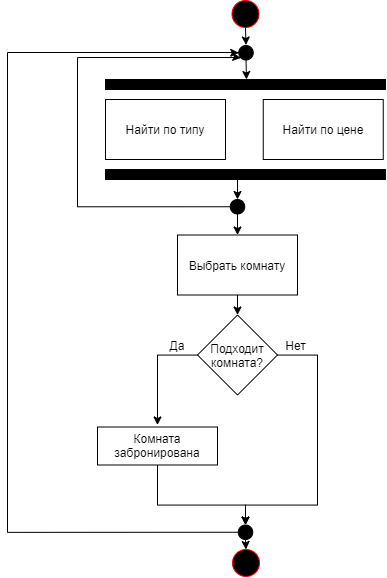

The diagram above was exported from draw.io. Its source (the exported page's mxGraphModel, read from the mxfile embedded in the PNG):
<mxGraphModel dx="2310" dy="-2640" grid="1" gridSize="10" guides="1" tooltips="1" connect="1" arrows="1" fold="1" page="1" pageScale="1" pageWidth="827" pageHeight="1169" math="0" shadow="0">
  <root>
    <mxCell id="0" />
    <mxCell id="1" parent="0" />
    <mxCell id="g7oPOK7HOOlNFbvauVt1-1" value="" style="ellipse;whiteSpace=wrap;html=1;aspect=fixed;fillColor=#000000;strokeColor=#ff0000;" vertex="1" parent="1">
      <mxGeometry x="-85.5" y="3631" width="27" height="27" as="geometry" />
    </mxCell>
    <mxCell id="g7oPOK7HOOlNFbvauVt1-2" value="" style="endArrow=classic;html=1;rounded=0;exitX=0.5;exitY=1;exitDx=0;exitDy=0;" edge="1" parent="1" source="g7oPOK7HOOlNFbvauVt1-1">
      <mxGeometry width="50" height="50" relative="1" as="geometry">
        <mxPoint x="-113.5" y="3913.5" as="sourcePoint" />
        <mxPoint x="-71.5" y="3675.5" as="targetPoint" />
      </mxGeometry>
    </mxCell>
    <mxCell id="g7oPOK7HOOlNFbvauVt1-3" value="" style="ellipse;whiteSpace=wrap;html=1;aspect=fixed;fillColor=#000000;strokeColor=#000000;" vertex="1" parent="1">
      <mxGeometry x="-78.75" y="3676" width="14.5" height="14.5" as="geometry" />
    </mxCell>
    <mxCell id="g7oPOK7HOOlNFbvauVt1-4" value="" style="endArrow=classic;html=1;rounded=0;exitX=0.5;exitY=1;exitDx=0;exitDy=0;" edge="1" parent="1" source="g7oPOK7HOOlNFbvauVt1-3">
      <mxGeometry width="50" height="50" relative="1" as="geometry">
        <mxPoint x="-155.5" y="3883.5" as="sourcePoint" />
        <mxPoint x="-71" y="3710" as="targetPoint" />
      </mxGeometry>
    </mxCell>
    <mxCell id="g7oPOK7HOOlNFbvauVt1-11" value="Найти по типу" style="rounded=0;whiteSpace=wrap;html=1;" vertex="1" parent="1">
      <mxGeometry x="-212" y="3730" width="120" height="60" as="geometry" />
    </mxCell>
    <mxCell id="g7oPOK7HOOlNFbvauVt1-12" value="Найти по цене" style="rounded=0;whiteSpace=wrap;html=1;" vertex="1" parent="1">
      <mxGeometry x="-54.25" y="3730" width="120" height="60" as="geometry" />
    </mxCell>
    <mxCell id="g7oPOK7HOOlNFbvauVt1-22" style="edgeStyle=orthogonalEdgeStyle;rounded=0;orthogonalLoop=1;jettySize=auto;html=1;" edge="1" parent="1" source="g7oPOK7HOOlNFbvauVt1-13">
      <mxGeometry relative="1" as="geometry">
        <mxPoint x="-160" y="4055.5" as="targetPoint" />
      </mxGeometry>
    </mxCell>
    <mxCell id="g7oPOK7HOOlNFbvauVt1-34" style="edgeStyle=orthogonalEdgeStyle;rounded=0;orthogonalLoop=1;jettySize=auto;html=1;entryX=0.5;entryY=0;entryDx=0;entryDy=0;" edge="1" parent="1" source="g7oPOK7HOOlNFbvauVt1-13" target="g7oPOK7HOOlNFbvauVt1-31">
      <mxGeometry relative="1" as="geometry">
        <Array as="points">
          <mxPoint y="3985.5" />
          <mxPoint y="4135.5" />
          <mxPoint x="-72" y="4135.5" />
        </Array>
      </mxGeometry>
    </mxCell>
    <mxCell id="g7oPOK7HOOlNFbvauVt1-13" value="Подходит комната?" style="rhombus;whiteSpace=wrap;html=1;" vertex="1" parent="1">
      <mxGeometry x="-120" y="3945.5" width="80" height="80" as="geometry" />
    </mxCell>
    <mxCell id="g7oPOK7HOOlNFbvauVt1-14" value="Выбрать комнату" style="rounded=0;whiteSpace=wrap;html=1;" vertex="1" parent="1">
      <mxGeometry x="-140" y="3865.5" width="120" height="60" as="geometry" />
    </mxCell>
    <mxCell id="g7oPOK7HOOlNFbvauVt1-16" value="" style="rounded=0;whiteSpace=wrap;html=1;fillColor=#000000;" vertex="1" parent="1">
      <mxGeometry x="-212" y="3710" width="280" height="10" as="geometry" />
    </mxCell>
    <mxCell id="g7oPOK7HOOlNFbvauVt1-17" value="" style="rounded=0;whiteSpace=wrap;html=1;fillColor=#000000;" vertex="1" parent="1">
      <mxGeometry x="-212" y="3800" width="280" height="10" as="geometry" />
    </mxCell>
    <mxCell id="g7oPOK7HOOlNFbvauVt1-18" value="" style="endArrow=classic;html=1;entryX=0.5;entryY=0;entryDx=0;entryDy=0;" edge="1" parent="1" source="g7oPOK7HOOlNFbvauVt1-39" target="g7oPOK7HOOlNFbvauVt1-14">
      <mxGeometry width="50" height="50" relative="1" as="geometry">
        <mxPoint x="-80" y="3810" as="sourcePoint" />
        <mxPoint x="-20" y="3855.5" as="targetPoint" />
      </mxGeometry>
    </mxCell>
    <mxCell id="g7oPOK7HOOlNFbvauVt1-19" value="" style="endArrow=classic;html=1;exitX=0.5;exitY=1;exitDx=0;exitDy=0;entryX=0.5;entryY=0;entryDx=0;entryDy=0;" edge="1" parent="1" source="g7oPOK7HOOlNFbvauVt1-14" target="g7oPOK7HOOlNFbvauVt1-13">
      <mxGeometry width="50" height="50" relative="1" as="geometry">
        <mxPoint x="-70" y="3985.5" as="sourcePoint" />
        <mxPoint x="-20" y="3935.5" as="targetPoint" />
      </mxGeometry>
    </mxCell>
    <mxCell id="g7oPOK7HOOlNFbvauVt1-24" value="Да" style="text;html=1;strokeColor=none;fillColor=none;align=center;verticalAlign=middle;whiteSpace=wrap;rounded=0;" vertex="1" parent="1">
      <mxGeometry x="-160" y="3965.5" width="40" height="20" as="geometry" />
    </mxCell>
    <mxCell id="g7oPOK7HOOlNFbvauVt1-28" value="Нет" style="text;html=1;align=center;verticalAlign=middle;resizable=0;points=[];autosize=1;" vertex="1" parent="1">
      <mxGeometry x="-42" y="3965.5" width="40" height="20" as="geometry" />
    </mxCell>
    <mxCell id="g7oPOK7HOOlNFbvauVt1-33" style="edgeStyle=orthogonalEdgeStyle;rounded=0;orthogonalLoop=1;jettySize=auto;html=1;entryX=0.5;entryY=0;entryDx=0;entryDy=0;" edge="1" parent="1" source="g7oPOK7HOOlNFbvauVt1-29" target="g7oPOK7HOOlNFbvauVt1-31">
      <mxGeometry relative="1" as="geometry">
        <Array as="points">
          <mxPoint x="-160" y="4135.5" />
          <mxPoint x="-72" y="4135.5" />
        </Array>
      </mxGeometry>
    </mxCell>
    <mxCell id="g7oPOK7HOOlNFbvauVt1-29" value="Комната забронирована" style="rounded=0;whiteSpace=wrap;html=1;fillColor=#FFFFFF;" vertex="1" parent="1">
      <mxGeometry x="-220" y="4057.5" width="120" height="38" as="geometry" />
    </mxCell>
    <mxCell id="g7oPOK7HOOlNFbvauVt1-41" style="edgeStyle=orthogonalEdgeStyle;rounded=0;orthogonalLoop=1;jettySize=auto;html=1;exitX=0;exitY=0.5;exitDx=0;exitDy=0;entryX=0;entryY=0.5;entryDx=0;entryDy=0;" edge="1" parent="1" source="g7oPOK7HOOlNFbvauVt1-31" target="g7oPOK7HOOlNFbvauVt1-3">
      <mxGeometry relative="1" as="geometry">
        <Array as="points">
          <mxPoint x="-310" y="4163" />
          <mxPoint x="-310" y="3683" />
          <mxPoint x="-79" y="3683" />
        </Array>
      </mxGeometry>
    </mxCell>
    <mxCell id="g7oPOK7HOOlNFbvauVt1-44" style="edgeStyle=orthogonalEdgeStyle;rounded=0;orthogonalLoop=1;jettySize=auto;html=1;exitX=0.5;exitY=1;exitDx=0;exitDy=0;entryX=0.5;entryY=0;entryDx=0;entryDy=0;" edge="1" parent="1" source="g7oPOK7HOOlNFbvauVt1-31" target="g7oPOK7HOOlNFbvauVt1-43">
      <mxGeometry relative="1" as="geometry" />
    </mxCell>
    <mxCell id="g7oPOK7HOOlNFbvauVt1-31" value="" style="ellipse;whiteSpace=wrap;html=1;aspect=fixed;fillColor=#000000;strokeColor=#000000;" vertex="1" parent="1">
      <mxGeometry x="-79.25" y="4155.5" width="14.5" height="14.5" as="geometry" />
    </mxCell>
    <mxCell id="g7oPOK7HOOlNFbvauVt1-37" value="" style="endArrow=classic;html=1;entryX=0.5;entryY=0;entryDx=0;entryDy=0;" edge="1" parent="1">
      <mxGeometry width="50" height="50" relative="1" as="geometry">
        <mxPoint x="-80" y="3805" as="sourcePoint" />
        <mxPoint x="-80" y="3810" as="targetPoint" />
      </mxGeometry>
    </mxCell>
    <mxCell id="g7oPOK7HOOlNFbvauVt1-42" style="edgeStyle=orthogonalEdgeStyle;rounded=0;orthogonalLoop=1;jettySize=auto;html=1;exitX=0;exitY=0.5;exitDx=0;exitDy=0;entryX=0;entryY=1;entryDx=0;entryDy=0;" edge="1" parent="1" source="g7oPOK7HOOlNFbvauVt1-39" target="g7oPOK7HOOlNFbvauVt1-3">
      <mxGeometry relative="1" as="geometry">
        <mxPoint x="-80" y="3680" as="targetPoint" />
        <Array as="points">
          <mxPoint x="-240" y="3837" />
          <mxPoint x="-240" y="3688" />
          <mxPoint x="-80" y="3688" />
        </Array>
      </mxGeometry>
    </mxCell>
    <mxCell id="g7oPOK7HOOlNFbvauVt1-39" value="" style="ellipse;whiteSpace=wrap;html=1;aspect=fixed;fillColor=#000000;strokeColor=#000000;" vertex="1" parent="1">
      <mxGeometry x="-87.25" y="3830" width="14.5" height="14.5" as="geometry" />
    </mxCell>
    <mxCell id="g7oPOK7HOOlNFbvauVt1-40" value="" style="endArrow=classic;html=1;entryX=0.5;entryY=0;entryDx=0;entryDy=0;" edge="1" parent="1" target="g7oPOK7HOOlNFbvauVt1-39">
      <mxGeometry width="50" height="50" relative="1" as="geometry">
        <mxPoint x="-80" y="3810" as="sourcePoint" />
        <mxPoint x="-80" y="3865.5" as="targetPoint" />
      </mxGeometry>
    </mxCell>
    <mxCell id="g7oPOK7HOOlNFbvauVt1-43" value="" style="ellipse;whiteSpace=wrap;html=1;aspect=fixed;fillColor=#000000;strokeColor=#ff0000;" vertex="1" parent="1">
      <mxGeometry x="-85" y="4180" width="27" height="27" as="geometry" />
    </mxCell>
  </root>
</mxGraphModel>